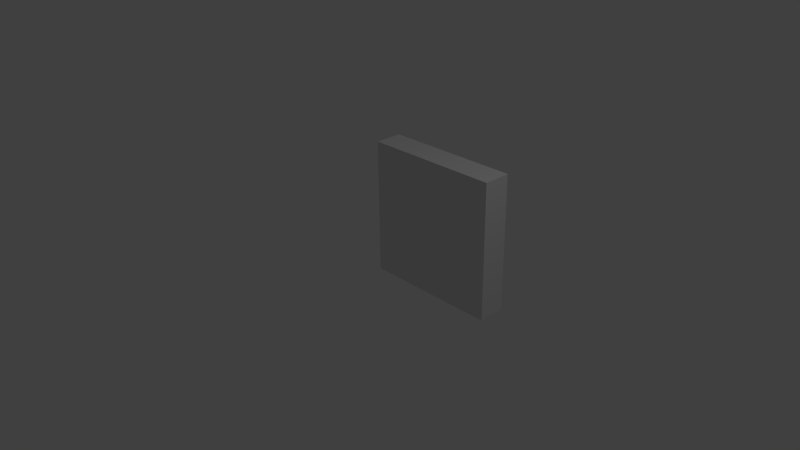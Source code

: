# Source: varsqe.blend  (saved by Blender 2.77.0; exported with 4.5.12 LTS)
import bpy
from mathutils import Matrix  # noqa: F401  (used for matrix-valued properties, if any)

bpy.ops.wm.read_factory_settings(use_empty=True)
scene = bpy.context.scene
scene.name = 'Scene'

# ---- collections
col_collection_1 = bpy.data.collections.new('Collection 1'); scene.collection.children.link(col_collection_1)

# ---- materials (node trees are filled in below, after node groups)
mat_material = bpy.data.materials.new('Material')
mat_material.alpha_threshold = 0.0
mat_material.use_transparent_shadow = False
mat_material.roughness = 0.5
mat_material.line_color = (0.0, 0.0, 0.0, 1.0)

# ---- material node trees

# ---- world
world_world = bpy.data.worlds.new('World'); scene.world = world_world
world_world.color = (0.05088, 0.05088, 0.05088)
world_world.use_sun_shadow = False
world_world.sun_shadow_jitter_overblur = 0.0
world_world.cycles.sampling_method = 'NONE'
world_world.cycles.sample_map_resolution = 256

# ---- cameras
cam_camera = bpy.data.cameras.new('Camera')
cam_camera.clip_end = 100.0
cam_camera.lens = 35.0
cam_camera.sensor_width = 32.0
cam_camera.sensor_height = 18.0
cam_camera.ortho_scale = 7.314
cam_camera.dof.focus_distance = 0.0
cam_camera.dof.aperture_fstop = 128.0

# ---- lights
light_lamp = bpy.data.lights.new('Lamp', 'POINT')
light_lamp.transmission_factor = 0.0
light_lamp.cutoff_distance = 30.0
light_lamp.energy = 100.0
light_lamp.shadow_buffer_clip_start = 1.001
light_lamp.shadow_soft_size = 0.1
light_lamp.shadow_maximum_resolution = 0.006
light_lamp.use_absolute_resolution = True
light_lamp.cycles.use_multiple_importance_sampling = False

# ---- meshes
me_cube = bpy.data.meshes.new('Cube')
me_cube.from_pydata([(-0.8, -1.0, -0.8), (-0.8, -1.2, -0.8), (-1.0, -1.2, -0.8), (-1.0, -1.0, -0.8), (-0.8, -1.0, 0.8), (-0.8, -1.2, 0.8), (-1.0, -1.2, 0.8), (-1.0, -1.0, 0.8), (-0.8, -1.0, 1.0), (-0.8, -1.2, 1.0), (-1.0, -1.2, 1.0), (-1.0, -1.0, 1.0), (-0.8, -1.0, -1.0), (-0.8, -1.2, -1.0), (-1.0, -1.2, -1.0), (-1.0, -1.0, -1.0), (-0.8, -1.4, -0.8), (-1.0, -1.4, -0.8), (-0.8, -1.4, 0.8), (-1.0, -1.4, 0.8), (-0.8, -1.4, 1.0), (-1.0, -1.4, 1.0), (-0.8, -1.4, -1.0), (-1.0, -1.4, -1.0), (0.8, -1.0, -0.8), (0.8, -1.2, -0.8), (0.8, -1.0, 0.8), (0.8, -1.2, 0.8), (0.8, -1.0, 1.0), (0.8, -1.2, 1.0), (0.8, -1.0, -1.0), (0.8, -1.2, -1.0), (0.8, -1.4, -0.8), (0.8, -1.4, 0.8), (0.8, -1.4, 1.0), (0.8, -1.4, -1.0), (1.0, -1.0, -0.8), (1.0, -1.2, -0.8), (1.0, -1.0, 0.8), (1.0, -1.2, 0.8), (1.0, -1.0, 1.0), (1.0, -1.2, 1.0), (1.0, -1.0, -1.0), (1.0, -1.2, -1.0), (1.0, -1.4, -0.8), (1.0, -1.4, 0.8), (1.0, -1.4, 1.0), (1.0, -1.4, -1.0)], [], [(2, 3, 15, 14), (7, 6, 10, 11), (0, 4, 5, 1), (14, 13, 22, 23), (2, 6, 7, 3), (4, 0, 3, 7), (8, 11, 10, 9), (2, 14, 23, 17), (4, 7, 11, 8), (5, 4, 8, 9), (12, 13, 14, 15), (13, 1, 16, 22), (3, 0, 12, 15), (0, 1, 13, 12), (16, 18, 19, 17), (19, 18, 20, 21), (16, 17, 23, 22), (5, 9, 20, 18), (10, 6, 19, 21), (9, 10, 21, 20), (6, 2, 17, 19), (1, 5, 18, 16), (9, 20, 34, 29), (16, 22, 35, 32), (18, 33, 34, 20), (0, 24, 30, 12), (13, 1, 25, 31), (12, 30, 31, 13), (8, 28, 26, 4), (9, 5, 27, 29), (9, 29, 28, 8), (13, 31, 35, 22), (29, 34, 46, 41), (32, 35, 47, 44), (33, 45, 46, 34), (24, 36, 42, 30), (31, 25, 37, 43), (30, 42, 43, 31), (28, 40, 38, 26), (29, 27, 39, 41), (29, 41, 40, 28), (31, 43, 47, 35), (41, 39, 38, 40), (39, 41, 46, 45), (45, 44, 37, 39), (18, 5, 27, 33), (39, 37, 36, 38), (26, 4, 5, 27), (0, 24, 25, 1), (32, 44, 45, 33), (43, 42, 36, 37), (25, 1, 16, 32), (47, 43, 37, 44), (36, 24, 26, 38), (24, 26, 27, 25), (32, 33, 27, 25), (1, 25, 27, 5), (24, 0, 4, 26), (32, 33, 18, 16)])
me_cube.materials.append(mat_material)
me_cube.use_remesh_preserve_volume = False
me_cube.use_remesh_preserve_attributes = False
me_cube.use_mirror_vertex_groups = False
me_cube.update()

# ---- objects
ob_angular_variable = bpy.data.objects.new('Angular Variable', me_cube)
ob_lamp = bpy.data.objects.new('Lamp', light_lamp)
ob_camera = bpy.data.objects.new('Camera', cam_camera)

# ---- transforms, parenting, visibility, modifiers, constraints
ob_angular_variable.location = (0.0, 0.0, 0.0)
ob_angular_variable.rotation_euler = (0.0, -0.0, 9.425)
ob_angular_variable.lock_rotations_4d = False
ob_angular_variable.empty_display_type = 'ARROWS'
ob_angular_variable.lineart.crease_threshold = 0.0
ob_lamp.location = (4.076, 1.005, 5.904)
ob_lamp.rotation_euler = (0.6503, 0.05522, 1.866)
ob_lamp.lock_rotations_4d = False
ob_lamp.empty_display_type = 'ARROWS'
ob_lamp.color = (0.0, 0.0, 0.0, 0.0)
ob_lamp.lineart.crease_threshold = 0.0
ob_camera.location = (7.481, -6.508, 5.344)
ob_camera.rotation_euler = (1.109, 0.01082, 0.8149)
ob_camera.lock_rotations_4d = False
ob_camera.empty_display_type = 'ARROWS'
ob_camera.color = (0.0, 0.0, 0.0, 0.0)
ob_camera.display_type = 'WIRE'
ob_camera.lineart.crease_threshold = 0.0

# ---- collection membership
col_collection_1.objects.link(ob_angular_variable)
col_collection_1.objects.link(ob_lamp)
col_collection_1.objects.link(ob_camera)

# ---- scene / render settings (as saved in the file)
scene.camera = ob_camera
scene.frame_start = 1; scene.frame_end = 250; scene.frame_set(1)
scene.render.engine = 'BLENDER_EEVEE_NEXT'
scene.render.resolution_percentage = 50
scene.render.dither_intensity = 0.0
scene.cycles.use_denoising = False
scene.cycles.samples = 10
scene.cycles.sampling_pattern = 'TABULATED_SOBOL'
scene.cycles.light_sampling_threshold = 0.0
scene.cycles.use_adaptive_sampling = False
scene.cycles.use_light_tree = False
scene.cycles.blur_glossy = 0.0
scene.cycles.pixel_filter_type = 'GAUSSIAN'
scene.cycles.sample_clamp_indirect = 0.0
scene.view_settings.view_transform = 'Standard'
bpy.context.view_layer.update()
